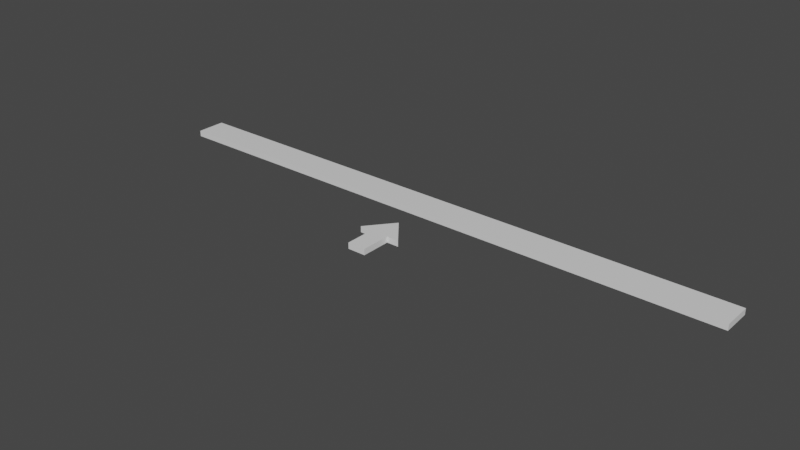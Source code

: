 # Source: Transition_Icon.blend  (saved by Blender 3.2.14; exported with 4.5.12 LTS)
import bpy
from mathutils import Matrix  # noqa: F401  (used for matrix-valued properties, if any)

bpy.ops.wm.read_factory_settings(use_empty=True)
scene = bpy.context.scene
scene.name = 'Scene'

# ---- collections
col_collection = bpy.data.collections.new('Collection'); scene.collection.children.link(col_collection)

# ---- materials (node trees are filled in below, after node groups)
mat_material = bpy.data.materials.new('Material')
mat_material.alpha_threshold = 0.0
mat_material.use_transparent_shadow = False
mat_material.line_color = (0.0, 0.0, 0.0, 1.0)

# ---- material node trees
mat_material.use_nodes = True; mat_material.node_tree.nodes.clear()
_N = mat_material.node_tree.nodes; _L = mat_material.node_tree.links
n0 = _N.new('ShaderNodeOutputMaterial'); n0.name = 'Material Output'; n0.location = (300, 300)
n1 = _N.new('ShaderNodeBsdfPrincipled'); n1.name = 'Principled BSDF'; n1.location = (10, 300)
n1.distribution = 'GGX'
n1.subsurface_method = 'RANDOM_WALK_SKIN'
n1.inputs[2].default_value = 0.4
n1.inputs[3].default_value = 1.45
n1.inputs[27].default_value = (0.0, 0.0, 0.0, 1.0)
n1.inputs[28].default_value = 1.0
_L.new(n1.outputs[0], n0.inputs[0])
n0.is_active_output = True

# ---- world
world_world = bpy.data.worlds.new('World'); scene.world = world_world
world_world.use_nodes = True; world_world.node_tree.nodes.clear()
_N = world_world.node_tree.nodes; _L = world_world.node_tree.links
n0 = _N.new('ShaderNodeOutputWorld'); n0.name = 'World Output'; n0.location = (300, 300)
n1 = _N.new('ShaderNodeBackground'); n1.name = 'Background'; n1.location = (10, 300)
n1.inputs[0].default_value = (0.05088, 0.05088, 0.05088, 1.0)
_L.new(n1.outputs[0], n0.inputs[0])
n0.is_active_output = True
world_world.color = (0.05088, 0.05088, 0.05088)
world_world.use_sun_shadow = False
world_world.sun_shadow_jitter_overblur = 0.0

# ---- meshes
me_cube = bpy.data.meshes.new('Cube')
me_cube.from_pydata([(1000.0, 50.0, 10.0), (1000.0, 50.0, -10.0), (1000.0, -50.0, 10.0), (1000.0, -50.0, -10.0), (-1000.0, 50.0, 10.0), (-1000.0, 50.0, -10.0), (-1000.0, -50.0, 10.0), (-1000.0, -50.0, -10.0), (30.36, -239.4, 10.0), (30.36, -239.4, -10.0), (30.36, -339.4, 10.0), (30.36, -339.4, -10.0), (-30.36, -239.4, 10.0), (-30.36, -239.4, -10.0), (-30.36, -339.4, 10.0), (-30.36, -339.4, -10.0), (-1.863e-06, -150.8, -10.0), (-1.863e-06, -150.8, 10.0), (71.48, -239.4, 10.0), (71.48, -239.4, -10.0), (-71.48, -239.4, 10.0), (-71.48, -239.4, -10.0)], [], [(0, 4, 6, 2), (3, 2, 6, 7), (7, 6, 4, 5), (5, 1, 3, 7), (1, 0, 2, 3), (5, 4, 0, 1), (8, 12, 14, 10), (11, 10, 14, 15), (15, 14, 12, 13), (13, 9, 11, 15), (9, 8, 10, 11), (8, 9, 19, 18), (9, 13, 16), (12, 8, 17), (18, 19, 16, 17), (21, 20, 17, 16), (12, 17, 20), (9, 16, 19), (13, 12, 20, 21), (16, 13, 21), (17, 8, 18)])
_uv = me_cube.uv_layers.new(name='UVMap')
_uv.uv.foreach_set('vector', [0.625, 0.5, 0.875, 0.5, 0.875, 0.75, 0.625, 0.75, 0.375, 0.75, 0.625, 0.75, 0.625, 1.0, 0.375, 1.0, 0.375, 0.0, 0.625, 0.0, 0.625, 0.25, 0.375, 0.25, 0.125, 0.5, 0.375, 0.5, 0.375, 0.75, 0.125, 0.75, 0.375, 0.5, 0.625, 0.5, 0.625, 0.75, 0.375, 0.75, 0.375, 0.25, 0.625, 0.25, 0.625, 0.5, 0.375, 0.5, 0.625, 0.5, 0.875, 0.5, 0.875, 0.75, 0.625, 0.75, 0.375, 0.75, 0.625, 0.75, 0.625, 1.0, 0.375, 1.0, 0.375, 0.0, 0.625, 0.0, 0.625, 0.25, 0.375, 0.25, 0.125, 0.5, 0.375, 0.5, 0.375, 0.75, 0.125, 0.75, 0.375, 0.5, 0.625, 0.5, 0.625, 0.75, 0.375, 0.75, 0.625, 0.5, 0.375, 0.5, 0.375, 0.5, 0.625, 0.5, 0.375, 0.5, 0.125, 0.5, 0.375, 0.5, 0.875, 0.5, 0.625, 0.5, 0.875, 0.5, 0.625, 0.5, 0.375, 0.5, 0.375, 0.5, 0.625, 0.5, 0.375, 0.25, 0.625, 0.25, 0.625, 0.25, 0.375, 0.25, 0.875, 0.5, 0.875, 0.5, 0.875, 0.5, 0.375, 0.5, 0.375, 0.5, 0.375, 0.5, 0.375, 0.25, 0.625, 0.25, 0.625, 0.25, 0.375, 0.25, 0.125, 0.5, 0.125, 0.5, 0.125, 0.5, 0.625, 0.5, 0.625, 0.5, 0.625, 0.5])
me_cube.materials.append(mat_material)
me_cube.use_mirror_vertex_groups = False
me_cube.update()

# ---- objects
ob_transition_icon = bpy.data.objects.new('Transition Icon', me_cube)

# ---- transforms, parenting, visibility, modifiers, constraints
ob_transition_icon.location = (0.0, 0.0, 0.0)
ob_transition_icon.lock_rotations_4d = False
ob_transition_icon.empty_display_type = 'ARROWS'
ob_transition_icon.lineart.crease_threshold = 0.0

# ---- collection membership
col_collection.objects.link(ob_transition_icon)

# ---- scene / render settings (as saved in the file)
scene.frame_start = 1; scene.frame_end = 250; scene.frame_set(1)
scene.render.engine = 'BLENDER_EEVEE_NEXT'
scene.render.fps = 30
scene.cycles.sampling_pattern = 'TABULATED_SOBOL'
scene.cycles.use_light_tree = False
scene.view_settings.view_transform = 'Filmic'
bpy.context.view_layer.update()

# ---- added for rendering (the .blend has no active camera and no usable light): camera, sun
cam_auto = bpy.data.cameras.new('AutoCamera')
cam_auto.lens = 50.0
cam_auto.sensor_width = 36.0
cam_auto.clip_end = 33086.6
ob_auto_camera = bpy.data.objects.new('AutoCamera', cam_auto)
scene.collection.objects.link(ob_auto_camera)
ob_auto_camera.location = (1885.29, -2407.04, 1508.23)
ob_auto_camera.rotation_euler = (1.09748, -7.21219e-08, 0.694738)
scene.camera = ob_auto_camera
light_auto_sun = bpy.data.lights.new('AutoSun', 'SUN')
light_auto_sun.energy = 3.0
light_auto_sun.angle = 0.0523599
ob_auto_sun = bpy.data.objects.new('AutoSun', light_auto_sun)
scene.collection.objects.link(ob_auto_sun)
ob_auto_sun.rotation_euler = (0.872665, 0.174533, 0.523599)
bpy.context.view_layer.update()
